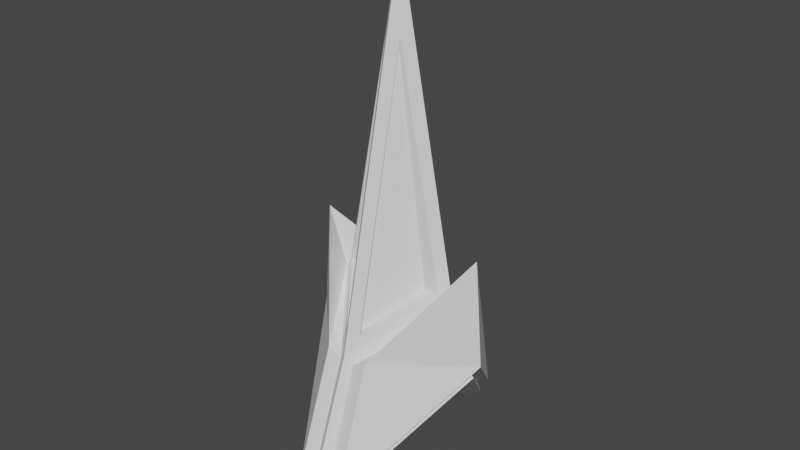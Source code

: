# Source: missile.blend  (saved by Blender 3.1.7; exported with 4.5.12 LTS)
import bpy
from mathutils import Matrix  # noqa: F401  (used for matrix-valued properties, if any)

bpy.ops.wm.read_factory_settings(use_empty=True)
scene = bpy.context.scene
scene.name = 'Scene'

# ---- world
world_world = bpy.data.worlds.new('World'); scene.world = world_world
world_world.use_nodes = True; world_world.node_tree.nodes.clear()
_N = world_world.node_tree.nodes; _L = world_world.node_tree.links
n0 = _N.new('ShaderNodeOutputWorld'); n0.name = 'World Output'; n0.location = (300, 300)
n1 = _N.new('ShaderNodeBackground'); n1.name = 'Background'; n1.location = (10, 300)
n1.inputs[0].default_value = (0.05088, 0.05088, 0.05088, 1.0)
_L.new(n1.outputs[0], n0.inputs[0])
n0.is_active_output = True
world_world.color = (0.05088, 0.05088, 0.05088)
world_world.use_sun_shadow = False
world_world.sun_shadow_jitter_overblur = 0.0

# ---- meshes
me_cube_002 = bpy.data.meshes.new('Cube.002')
me_cube_002.from_pydata([(0.0, 0.5461, -0.7893), (0.0, -0.5461, -0.7893), (0.0, -5.536e-08, 1.266), (0.0, 1.525e-08, -0.3489), (0.3179, -0.001418, -0.2363), (0.0, -0.3105, -0.1664), (0.0, 0.304, -0.1492), (0.2021, 0.03467, 0.04916), (0.0, -0.2241, -0.5978), (0.0, 0.2007, -0.5887), (0.1527, 1.906e-08, -0.436), (0.03292, 0.2506, -0.07038), (0.03292, 0.03467, 0.9301), (0.2044, -0.03572, 0.04635), (0.03113, -0.2594, -0.08852), (0.03113, -0.03572, 0.9487), (0.2399, -8.709e-10, 0.01992), (0.0, 0.2506, -0.08166), (0.02292, 0.03468, 0.9188), (0.0, -0.2594, -0.0998), (0.02113, -0.03571, 0.9374), (0.1434, 0.03468, 0.03788), (0.1457, -0.03571, 0.03507), (0.3448, 1.173e-08, -0.2685), (0.02992, -0.2956, -0.1945), (0.03556, -0.4665, -0.6714), (0.03487, 0.4647, -0.6725), (0.02968, 0.2891, -0.1781), (0.2616, -0.001135, -0.01468), (0.3421, -0.00129, 0.2108), (0.3754, -0.001574, -0.2069), (0.09304, -0.4666, -0.642), (0.0874, -0.2957, -0.1651), (0.09235, 0.4645, -0.6431), (0.08716, 0.2889, -0.1487), (-0.3179, -0.001418, -0.2363), (-0.2021, 0.03467, 0.04916), (-0.1527, 1.906e-08, -0.436), (-0.03292, 0.2506, -0.07038), (-0.03292, 0.03467, 0.9301), (-0.2044, -0.03572, 0.04635), (-0.03113, -0.2594, -0.08852), (-0.03113, -0.03572, 0.9487), (-0.2399, -8.709e-10, 0.01992), (-0.02292, 0.03468, 0.9188), (-0.02113, -0.03571, 0.9374), (-0.1434, 0.03468, 0.03788), (-0.1457, -0.03571, 0.03507), (-0.3448, 1.173e-08, -0.2685), (-0.02992, -0.2956, -0.1945), (-0.03556, -0.4665, -0.6714), (-0.03487, 0.4647, -0.6725), (-0.02968, 0.2891, -0.1781), (-0.2616, -0.001135, -0.01468), (-0.3421, -0.00129, 0.2108), (-0.3754, -0.001574, -0.2069), (-0.09304, -0.4666, -0.642), (-0.0874, -0.2957, -0.1651), (-0.09235, 0.4645, -0.6431), (-0.08716, 0.2889, -0.1487)], [], [(0, 23, 10, 9), (3, 10, 8), (24, 25, 31, 32), (4, 26, 33, 30), (7, 11, 17, 21), (11, 12, 18, 17), (9, 10, 3), (8, 10, 23, 1), (12, 11, 6, 2), (7, 12, 2, 16), (11, 7, 16, 6), (14, 15, 2, 5), (15, 13, 16, 2), (13, 14, 5, 16), (19, 22, 20), (21, 17, 18), (13, 15, 20, 22), (15, 14, 19, 20), (12, 7, 21, 18), (14, 13, 22, 19), (4, 25, 1, 23), (26, 4, 23, 0), (25, 24, 5, 1), (27, 26, 0, 6), (24, 28, 16, 5), (28, 27, 6, 16), (30, 29, 32, 31), (33, 34, 29, 30), (28, 24, 32, 29), (26, 27, 34, 33), (25, 4, 30, 31), (27, 28, 29, 34), (0, 9, 37, 48), (3, 8, 37), (49, 57, 56, 50), (35, 55, 58, 51), (36, 46, 17, 38), (38, 17, 44, 39), (9, 3, 37), (8, 1, 48, 37), (39, 2, 6, 38), (36, 43, 2, 39), (38, 6, 43, 36), (41, 5, 2, 42), (42, 2, 43, 40), (40, 43, 5, 41), (19, 45, 47), (46, 44, 17), (40, 47, 45, 42), (42, 45, 19, 41), (39, 44, 46, 36), (41, 19, 47, 40), (35, 48, 1, 50), (51, 0, 48, 35), (50, 1, 5, 49), (52, 6, 0, 51), (49, 5, 43, 53), (53, 43, 6, 52), (55, 56, 57, 54), (58, 55, 54, 59), (53, 54, 57, 49), (51, 58, 59, 52), (50, 56, 55, 35), (52, 59, 54, 53)])
_uv = me_cube_002.uv_layers.new(name='UVMap')
_uv.uv.foreach_set('vector', [0.1635, 0.6942, 0.3967, 0.3657, 0.3725, 0.4586, 0.4244, 0.4535, 0.4113, 0.4768, 0.3725, 0.4586, 0.3313, 0.5585, 0.4965, 0.3005, 0.5254, 0.252, 0.5034, 0.3263, 0.4841, 0.3241, 0.1719, 0.5714, 0.121, 0.7103, 0.1618, 0.6973, 0.1822, 0.6083, 0.2188, 0.6795, 0.2072, 0.686, 0.2162, 0.6862, 0.2074, 0.6636, 0.2072, 0.686, 0.2351, 0.6533, 0.2362, 0.6497, 0.2162, 0.6862, 0.4244, 0.4535, 0.3725, 0.4586, 0.4113, 0.4768, 0.3313, 0.5585, 0.3725, 0.4586, 0.3967, 0.3657, 0.4995, 0.3219, 0.2351, 0.6533, 0.2072, 0.686, 0.1925, 0.6896, 0.2473, 0.6829, 0.2188, 0.6795, 0.2351, 0.6533, 0.2473, 0.6829, 0.2015, 0.6409, 0.2072, 0.686, 0.2188, 0.6795, 0.2015, 0.6409, 0.1925, 0.6896, 0.4784, 0.3324, 0.4138, 0.3611, 0.4337, 0.3719, 0.4956, 0.3087, 0.4138, 0.3611, 0.4617, 0.3427, 0.442, 0.324, 0.4337, 0.3719, 0.4617, 0.3427, 0.4784, 0.3324, 0.4956, 0.3087, 0.442, 0.324, 0.4735, 0.339, 0.4566, 0.332, 0.4133, 0.3614, 0.2074, 0.6636, 0.2162, 0.6862, 0.2362, 0.6497, 0.4617, 0.3427, 0.4138, 0.3611, 0.4133, 0.3614, 0.4566, 0.332, 0.4138, 0.3611, 0.4784, 0.3324, 0.4735, 0.339, 0.4133, 0.3614, 0.2351, 0.6533, 0.2188, 0.6795, 0.2074, 0.6636, 0.2362, 0.6497, 0.4784, 0.3324, 0.4617, 0.3427, 0.4566, 0.332, 0.4735, 0.339, 0.4281, 0.3421, 0.5254, 0.252, 0.4995, 0.3219, 0.3967, 0.3657, 0.121, 0.7103, 0.1719, 0.5714, 0.1898, 0.5686, 0.1635, 0.6942, 0.5254, 0.252, 0.4965, 0.3005, 0.4956, 0.3087, 0.4995, 0.3219, 0.1857, 0.6889, 0.121, 0.7103, 0.1635, 0.6942, 0.1925, 0.6896, 0.4965, 0.3005, 0.4411, 0.3246, 0.442, 0.324, 0.4956, 0.3087, 0.2015, 0.6391, 0.1857, 0.6889, 0.1925, 0.6896, 0.2015, 0.6409, 0.4243, 0.3125, 0.4194, 0.3364, 0.4841, 0.3241, 0.5034, 0.3263, 0.1618, 0.6973, 0.1956, 0.6802, 0.199, 0.6112, 0.1822, 0.6083, 0.4411, 0.3246, 0.4965, 0.3005, 0.4841, 0.3241, 0.4194, 0.3364, 0.121, 0.7103, 0.1857, 0.6889, 0.1956, 0.6802, 0.1618, 0.6973, 0.5254, 0.252, 0.4281, 0.3421, 0.4243, 0.3125, 0.5034, 0.3263, 0.1857, 0.6889, 0.2015, 0.6391, 0.199, 0.6112, 0.1956, 0.6802, 0.1635, 0.6942, 0.4244, 0.4535, 0.3725, 0.4586, 0.3967, 0.3657, 0.4113, 0.4768, 0.3313, 0.5585, 0.3725, 0.4586, 0.4965, 0.3005, 0.4841, 0.3241, 0.5034, 0.3263, 0.5254, 0.252, 0.1719, 0.5714, 0.1822, 0.6083, 0.1618, 0.6973, 0.121, 0.7103, 0.2188, 0.6795, 0.2074, 0.6636, 0.2162, 0.6862, 0.2072, 0.686, 0.2072, 0.686, 0.2162, 0.6862, 0.2362, 0.6497, 0.2351, 0.6533, 0.4244, 0.4535, 0.4113, 0.4768, 0.3725, 0.4586, 0.3313, 0.5585, 0.4995, 0.3219, 0.3967, 0.3657, 0.3725, 0.4586, 0.2351, 0.6533, 0.2473, 0.6829, 0.1925, 0.6896, 0.2072, 0.686, 0.2188, 0.6795, 0.2015, 0.6409, 0.2473, 0.6829, 0.2351, 0.6533, 0.2072, 0.686, 0.1925, 0.6896, 0.2015, 0.6409, 0.2188, 0.6795, 0.4784, 0.3324, 0.4956, 0.3087, 0.4337, 0.3719, 0.4138, 0.3611, 0.4138, 0.3611, 0.4337, 0.3719, 0.442, 0.324, 0.4617, 0.3427, 0.4617, 0.3427, 0.442, 0.324, 0.4956, 0.3087, 0.4784, 0.3324, 0.4735, 0.339, 0.4133, 0.3614, 0.4566, 0.332, 0.2074, 0.6636, 0.2362, 0.6497, 0.2162, 0.6862, 0.4617, 0.3427, 0.4566, 0.332, 0.4133, 0.3614, 0.4138, 0.3611, 0.4138, 0.3611, 0.4133, 0.3614, 0.4735, 0.339, 0.4784, 0.3324, 0.2351, 0.6533, 0.2362, 0.6497, 0.2074, 0.6636, 0.2188, 0.6795, 0.4784, 0.3324, 0.4735, 0.339, 0.4566, 0.332, 0.4617, 0.3427, 0.4281, 0.3421, 0.3967, 0.3657, 0.4995, 0.3219, 0.5254, 0.252, 0.121, 0.7103, 0.1635, 0.6942, 0.1898, 0.5686, 0.1719, 0.5714, 0.5254, 0.252, 0.4995, 0.3219, 0.4956, 0.3087, 0.4965, 0.3005, 0.1857, 0.6889, 0.1925, 0.6896, 0.1635, 0.6942, 0.121, 0.7103, 0.4965, 0.3005, 0.4956, 0.3087, 0.442, 0.324, 0.4411, 0.3246, 0.2015, 0.6391, 0.2015, 0.6409, 0.1925, 0.6896, 0.1857, 0.6889, 0.4243, 0.3125, 0.5034, 0.3263, 0.4841, 0.3241, 0.4194, 0.3364, 0.1618, 0.6973, 0.1822, 0.6083, 0.199, 0.6112, 0.1956, 0.6802, 0.4411, 0.3246, 0.4194, 0.3364, 0.4841, 0.3241, 0.4965, 0.3005, 0.121, 0.7103, 0.1618, 0.6973, 0.1956, 0.6802, 0.1857, 0.6889, 0.5254, 0.252, 0.5034, 0.3263, 0.4243, 0.3125, 0.4281, 0.3421, 0.1857, 0.6889, 0.1956, 0.6802, 0.199, 0.6112, 0.2015, 0.6391])
me_cube_002.use_remesh_fix_poles = True
me_cube_002.use_remesh_preserve_attributes = False
me_cube_002.use_mirror_y = True
me_cube_002.use_mirror_z = True
me_cube_002.update()

# ---- objects
ob_missile = bpy.data.objects.new('missile', me_cube_002)

# ---- transforms, parenting, visibility, modifiers, constraints
ob_missile.location = (0.0, 0.0, 0.0)
ob_missile.use_mesh_mirror_y = True
ob_missile.use_mesh_mirror_z = True

# ---- collection membership
scene.collection.objects.link(ob_missile)

# ---- scene / render settings (as saved in the file)
scene.frame_start = 1; scene.frame_end = 250; scene.frame_set(1)
scene.render.engine = 'BLENDER_EEVEE_NEXT'
scene.cycles.sampling_pattern = 'TABULATED_SOBOL'
scene.cycles.use_light_tree = False
scene.view_settings.view_transform = 'Filmic'
bpy.context.view_layer.update()

# ---- added for rendering (the .blend has no active camera and no usable light): camera, sun
cam_auto = bpy.data.cameras.new('AutoCamera')
cam_auto.lens = 50.0
cam_auto.sensor_width = 36.0
cam_auto.clip_end = 1000.0
ob_auto_camera = bpy.data.objects.new('AutoCamera', cam_auto)
scene.collection.objects.link(ob_auto_camera)
ob_auto_camera.location = (2.2631, -2.71572, 2.04907)
ob_auto_camera.rotation_euler = (1.09748, -7.21219e-08, 0.694738)
scene.camera = ob_auto_camera
light_auto_sun = bpy.data.lights.new('AutoSun', 'SUN')
light_auto_sun.energy = 3.0
light_auto_sun.angle = 0.0523599
ob_auto_sun = bpy.data.objects.new('AutoSun', light_auto_sun)
scene.collection.objects.link(ob_auto_sun)
ob_auto_sun.rotation_euler = (0.872665, 0.174533, 0.523599)
bpy.context.view_layer.update()
